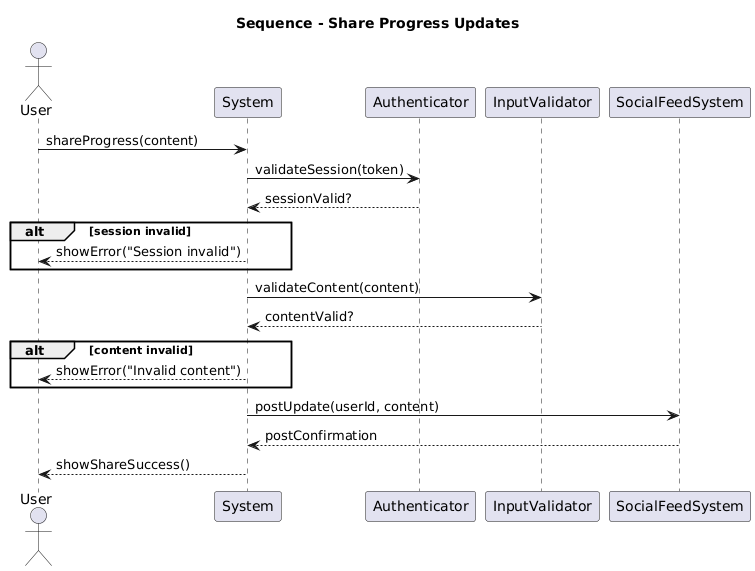

The diagram above was rendered by PlantUML. Its source (embedded in the PNG):
@startuml
title Sequence - Share Progress Updates
actor User
participant System
participant Authenticator
participant InputValidator
participant SocialFeedSystem

User -> System : shareProgress(content)
System -> Authenticator : validateSession(token)
Authenticator --> System : sessionValid?
alt session invalid
    System --> User : showError("Session invalid")
end

System -> InputValidator : validateContent(content)
InputValidator --> System : contentValid?
alt content invalid
    System --> User : showError("Invalid content")
end

System -> SocialFeedSystem : postUpdate(userId, content)
SocialFeedSystem --> System : postConfirmation
System --> User : showShareSuccess()
@enduml